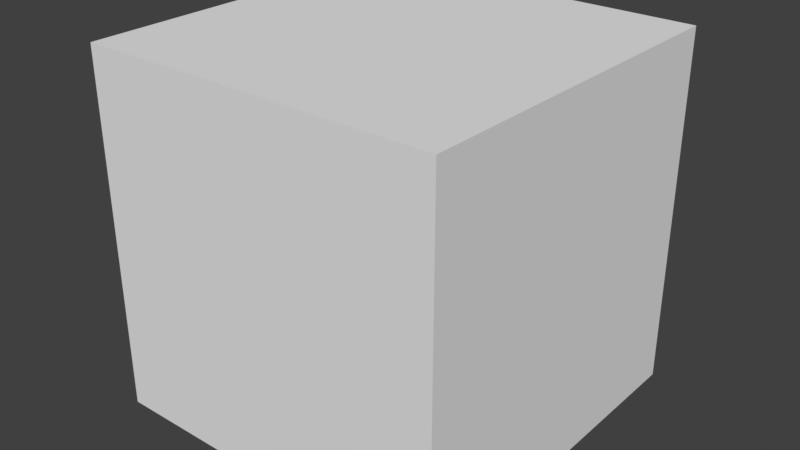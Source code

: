 # Source: edit_mode.blend  (saved by Blender 2.79.0; exported with 4.5.12 LTS)
import bpy
from mathutils import Matrix  # noqa: F401  (used for matrix-valued properties, if any)

bpy.ops.wm.read_factory_settings(use_empty=True)
scene = bpy.context.scene
scene.name = 'Scene'

# ---- collections
col_collection_1 = bpy.data.collections.new('Collection 1'); scene.collection.children.link(col_collection_1)

# ---- materials (node trees are filled in below, after node groups)
mat_material = bpy.data.materials.new('Material')
mat_material.alpha_threshold = 0.0
mat_material.use_transparent_shadow = False
mat_material.roughness = 0.5
mat_material.line_color = (0.0, 0.0, 0.0, 1.0)

# ---- material node trees

# ---- world
world_world = bpy.data.worlds.new('World'); scene.world = world_world
world_world.color = (0.05088, 0.05088, 0.05088)
world_world.use_sun_shadow = False
world_world.sun_shadow_jitter_overblur = 0.0
world_world.cycles.sampling_method = 'MANUAL'

# ---- meshes
me_cube = bpy.data.meshes.new('Cube')
me_cube.from_pydata([(1.0, 1.0, -1.0), (1.0, -1.0, -1.0), (-1.0, -1.0, -1.0), (-1.0, 1.0, -1.0), (1.0, 1.0, 1.0), (1.0, -1.0, 1.0), (-1.0, -1.0, 1.0), (-1.0, 1.0, 1.0)], [], [(0, 1, 2, 3), (4, 7, 6, 5), (0, 4, 5, 1), (1, 5, 6, 2), (2, 6, 7, 3), (4, 0, 3, 7)])
me_cube.materials.append(mat_material)
me_cube.use_remesh_preserve_volume = False
me_cube.use_remesh_preserve_attributes = False
me_cube.use_mirror_vertex_groups = False
me_cube.update()

# ---- objects
ob_cube = bpy.data.objects.new('Cube', me_cube)

# ---- transforms, parenting, visibility, modifiers, constraints
ob_cube.location = (0.0, 0.0, 0.0)
ob_cube.lock_rotations_4d = False
ob_cube.empty_display_type = 'ARROWS'
ob_cube.lineart.crease_threshold = 0.0

# ---- collection membership
col_collection_1.objects.link(ob_cube)

# ---- scene / render settings (as saved in the file)
scene.frame_start = 1; scene.frame_end = 250; scene.frame_set(1)
scene.render.engine = 'BLENDER_EEVEE_NEXT'
scene.render.resolution_percentage = 50
scene.render.dither_intensity = 0.0
scene.cycles.use_denoising = False
scene.cycles.samples = 128
scene.cycles.sampling_pattern = 'TABULATED_SOBOL'
scene.cycles.use_adaptive_sampling = False
scene.cycles.use_light_tree = False
scene.cycles.blur_glossy = 0.0
scene.cycles.sample_clamp_indirect = 0.0
scene.view_settings.view_transform = 'Standard'
bpy.context.view_layer.update()

# ---- added for rendering (the .blend has no active camera and no usable light): camera, sun
cam_auto = bpy.data.cameras.new('AutoCamera')
cam_auto.lens = 50.0
cam_auto.sensor_width = 36.0
cam_auto.clip_end = 1000.0
ob_auto_camera = bpy.data.objects.new('AutoCamera', cam_auto)
scene.collection.objects.link(ob_auto_camera)
ob_auto_camera.location = (3.20507, -3.84609, 2.56406)
ob_auto_camera.rotation_euler = (1.09748, -7.21219e-08, 0.694738)
scene.camera = ob_auto_camera
light_auto_sun = bpy.data.lights.new('AutoSun', 'SUN')
light_auto_sun.energy = 3.0
light_auto_sun.angle = 0.0523599
ob_auto_sun = bpy.data.objects.new('AutoSun', light_auto_sun)
scene.collection.objects.link(ob_auto_sun)
ob_auto_sun.rotation_euler = (0.872665, 0.174533, 0.523599)
bpy.context.view_layer.update()
